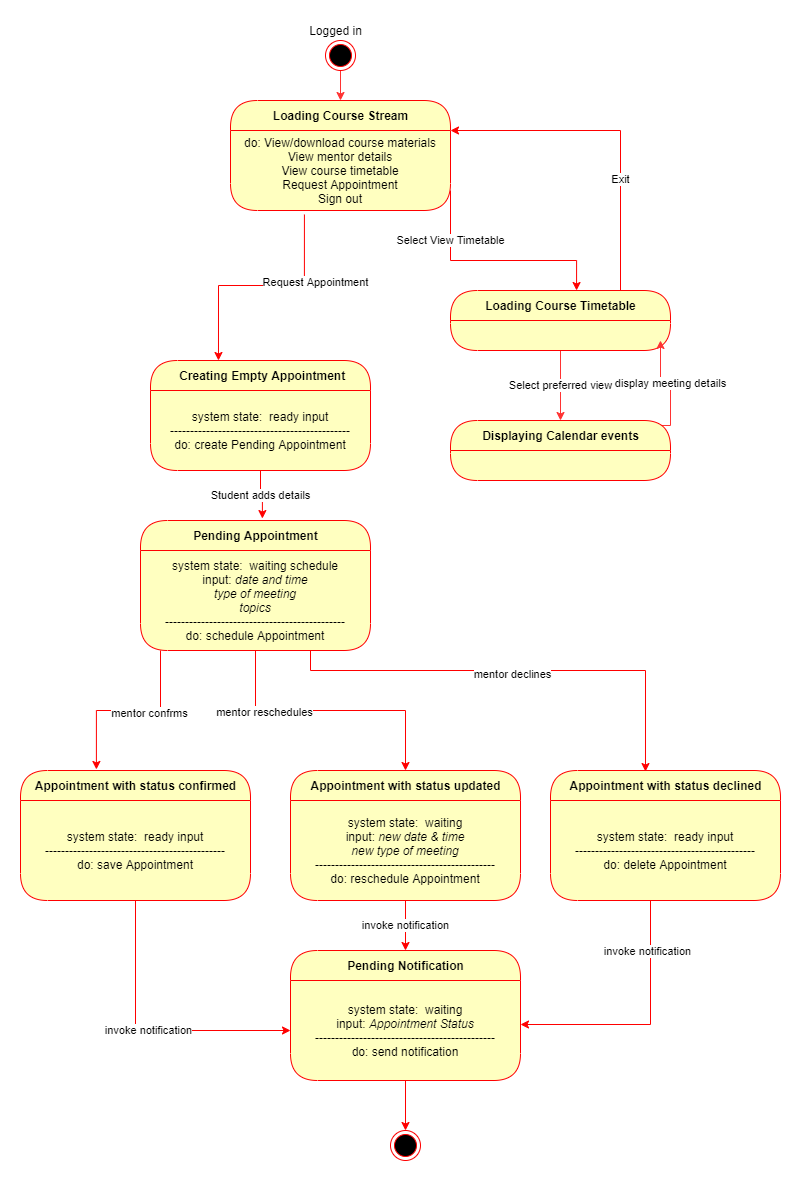

The diagram above was exported from draw.io. Its source (the exported page's mxGraphModel, read from the mxfile embedded in the PNG):
<mxGraphModel dx="1422" dy="1805" grid="1" gridSize="10" guides="1" tooltips="1" connect="1" arrows="1" fold="1" page="1" pageScale="1" pageWidth="850" pageHeight="1100" math="0" shadow="0">
  <root>
    <mxCell id="9nojJF6RkmntK2k5EJhV-0" />
    <mxCell id="9nojJF6RkmntK2k5EJhV-1" parent="9nojJF6RkmntK2k5EJhV-0" />
    <mxCell id="5EzL8usIvmVROmJaB7p5-2" value="&amp;nbsp;Creating Empty Appointment" style="swimlane;html=1;fontStyle=1;align=center;verticalAlign=middle;childLayout=stackLayout;horizontal=1;startSize=30;horizontalStack=0;resizeParent=0;resizeLast=1;container=0;fontColor=#000000;collapsible=0;rounded=1;arcSize=30;strokeColor=#ff0000;fillColor=#ffffc0;swimlaneFillColor=#ffffc0;dropTarget=0;" parent="9nojJF6RkmntK2k5EJhV-1" vertex="1">
      <mxGeometry x="570" y="190" width="220" height="110" as="geometry" />
    </mxCell>
    <mxCell id="5EzL8usIvmVROmJaB7p5-3" value="system state:&amp;nbsp; ready input&lt;br&gt;---------------------------------------------&lt;br&gt;do: create Pending Appointment" style="text;html=1;strokeColor=none;fillColor=none;align=center;verticalAlign=middle;spacingLeft=4;spacingRight=4;whiteSpace=wrap;overflow=hidden;rotatable=0;fontColor=#000000;" parent="5EzL8usIvmVROmJaB7p5-2" vertex="1">
      <mxGeometry y="30" width="220" height="80" as="geometry" />
    </mxCell>
    <mxCell id="5EzL8usIvmVROmJaB7p5-4" style="edgeStyle=orthogonalEdgeStyle;rounded=0;orthogonalLoop=1;jettySize=auto;html=1;entryX=0.309;entryY=0;entryDx=0;entryDy=0;entryPerimeter=0;strokeColor=#FF0000;exitX=0.336;exitY=1.05;exitDx=0;exitDy=0;exitPerimeter=0;" parent="9nojJF6RkmntK2k5EJhV-1" source="5EzL8usIvmVROmJaB7p5-36" target="5EzL8usIvmVROmJaB7p5-2" edge="1">
      <mxGeometry relative="1" as="geometry" />
    </mxCell>
    <mxCell id="5EzL8usIvmVROmJaB7p5-5" value="Request Appointment" style="edgeLabel;html=1;align=center;verticalAlign=middle;resizable=0;points=[];" parent="5EzL8usIvmVROmJaB7p5-4" vertex="1" connectable="0">
      <mxGeometry x="-0.4157" y="-2" relative="1" as="geometry">
        <mxPoint x="13" as="offset" />
      </mxGeometry>
    </mxCell>
    <mxCell id="5EzL8usIvmVROmJaB7p5-6" style="edgeStyle=orthogonalEdgeStyle;rounded=0;orthogonalLoop=1;jettySize=auto;html=1;entryX=0.33;entryY=-0.008;entryDx=0;entryDy=0;entryPerimeter=0;strokeColor=#FF0000;" parent="9nojJF6RkmntK2k5EJhV-1" source="5EzL8usIvmVROmJaB7p5-8" target="5EzL8usIvmVROmJaB7p5-11" edge="1">
      <mxGeometry relative="1" as="geometry">
        <Array as="points">
          <mxPoint x="580" y="540" />
          <mxPoint x="516" y="540" />
        </Array>
      </mxGeometry>
    </mxCell>
    <mxCell id="5EzL8usIvmVROmJaB7p5-7" value="mentor confrms" style="edgeLabel;html=1;align=center;verticalAlign=middle;resizable=0;points=[];" parent="5EzL8usIvmVROmJaB7p5-6" vertex="1" connectable="0">
      <mxGeometry x="-0.2134" y="2" relative="1" as="geometry">
        <mxPoint as="offset" />
      </mxGeometry>
    </mxCell>
    <mxCell id="5EzL8usIvmVROmJaB7p5-8" value="Pending Appointment" style="swimlane;html=1;fontStyle=1;align=center;verticalAlign=middle;childLayout=stackLayout;horizontal=1;startSize=30;horizontalStack=0;resizeParent=0;resizeLast=1;container=0;fontColor=#000000;collapsible=0;rounded=1;arcSize=30;strokeColor=#ff0000;fillColor=#ffffc0;swimlaneFillColor=#ffffc0;dropTarget=0;" parent="9nojJF6RkmntK2k5EJhV-1" vertex="1">
      <mxGeometry x="560" y="350" width="230" height="130" as="geometry" />
    </mxCell>
    <mxCell id="5EzL8usIvmVROmJaB7p5-9" value="system state:&amp;nbsp; waiting schedule&lt;br&gt;input: &lt;i&gt;date and time&lt;br&gt;type of meeting&lt;br&gt;topics&lt;/i&gt;&lt;br&gt;---------------------------------------------&lt;br&gt;do: schedule Appointment" style="text;html=1;strokeColor=none;fillColor=none;align=center;verticalAlign=middle;spacingLeft=4;spacingRight=4;whiteSpace=wrap;overflow=hidden;rotatable=0;fontColor=#000000;" parent="5EzL8usIvmVROmJaB7p5-8" vertex="1">
      <mxGeometry y="30" width="230" height="100" as="geometry" />
    </mxCell>
    <mxCell id="5EzL8usIvmVROmJaB7p5-10" value="Student adds details" style="edgeStyle=orthogonalEdgeStyle;rounded=0;orthogonalLoop=1;jettySize=auto;html=1;entryX=0.53;entryY=-0.015;entryDx=0;entryDy=0;strokeColor=#FF0000;entryPerimeter=0;" parent="9nojJF6RkmntK2k5EJhV-1" source="5EzL8usIvmVROmJaB7p5-3" target="5EzL8usIvmVROmJaB7p5-8" edge="1">
      <mxGeometry relative="1" as="geometry" />
    </mxCell>
    <mxCell id="5EzL8usIvmVROmJaB7p5-11" value="Appointment with status confirmed" style="swimlane;html=1;fontStyle=1;align=center;verticalAlign=middle;childLayout=stackLayout;horizontal=1;startSize=30;horizontalStack=0;resizeParent=0;resizeLast=1;container=0;fontColor=#000000;collapsible=0;rounded=1;arcSize=30;strokeColor=#ff0000;fillColor=#ffffc0;swimlaneFillColor=#ffffc0;dropTarget=0;" parent="9nojJF6RkmntK2k5EJhV-1" vertex="1">
      <mxGeometry x="440" y="600" width="230" height="130" as="geometry" />
    </mxCell>
    <mxCell id="5EzL8usIvmVROmJaB7p5-12" value="system state:&amp;nbsp; ready input&lt;br&gt;---------------------------------------------&lt;br&gt;do: save Appointment" style="text;html=1;strokeColor=none;fillColor=none;align=center;verticalAlign=middle;spacingLeft=4;spacingRight=4;whiteSpace=wrap;overflow=hidden;rotatable=0;fontColor=#000000;" parent="5EzL8usIvmVROmJaB7p5-11" vertex="1">
      <mxGeometry y="30" width="230" height="100" as="geometry" />
    </mxCell>
    <mxCell id="5EzL8usIvmVROmJaB7p5-13" value="Appointment with status updated" style="swimlane;html=1;fontStyle=1;align=center;verticalAlign=middle;childLayout=stackLayout;horizontal=1;startSize=30;horizontalStack=0;resizeParent=0;resizeLast=1;container=0;fontColor=#000000;collapsible=0;rounded=1;arcSize=30;strokeColor=#ff0000;fillColor=#ffffc0;swimlaneFillColor=#ffffc0;dropTarget=0;" parent="9nojJF6RkmntK2k5EJhV-1" vertex="1">
      <mxGeometry x="710" y="600" width="230" height="130" as="geometry" />
    </mxCell>
    <mxCell id="5EzL8usIvmVROmJaB7p5-14" value="system state:&amp;nbsp; waiting&lt;br&gt;input: &lt;i&gt;new date &amp;amp; time&lt;br&gt;new type of meeting&lt;/i&gt;&lt;br&gt;---------------------------------------------&lt;br&gt;do: reschedule Appointment" style="text;html=1;strokeColor=none;fillColor=none;align=center;verticalAlign=middle;spacingLeft=4;spacingRight=4;whiteSpace=wrap;overflow=hidden;rotatable=0;fontColor=#000000;" parent="5EzL8usIvmVROmJaB7p5-13" vertex="1">
      <mxGeometry y="30" width="230" height="100" as="geometry" />
    </mxCell>
    <mxCell id="5EzL8usIvmVROmJaB7p5-15" value="Appointment with status declined" style="swimlane;html=1;fontStyle=1;align=center;verticalAlign=middle;childLayout=stackLayout;horizontal=1;startSize=30;horizontalStack=0;resizeParent=0;resizeLast=1;container=0;fontColor=#000000;collapsible=0;rounded=1;arcSize=30;strokeColor=#ff0000;fillColor=#ffffc0;swimlaneFillColor=#ffffc0;dropTarget=0;" parent="9nojJF6RkmntK2k5EJhV-1" vertex="1">
      <mxGeometry x="970" y="600" width="230" height="130" as="geometry" />
    </mxCell>
    <mxCell id="5EzL8usIvmVROmJaB7p5-16" value="system state:&amp;nbsp; ready input&lt;br&gt;---------------------------------------------&lt;br&gt;do: delete Appointment" style="text;html=1;strokeColor=none;fillColor=none;align=center;verticalAlign=middle;spacingLeft=4;spacingRight=4;whiteSpace=wrap;overflow=hidden;rotatable=0;fontColor=#000000;" parent="5EzL8usIvmVROmJaB7p5-15" vertex="1">
      <mxGeometry y="30" width="230" height="100" as="geometry" />
    </mxCell>
    <mxCell id="5EzL8usIvmVROmJaB7p5-17" value="Pending Notification" style="swimlane;html=1;fontStyle=1;align=center;verticalAlign=middle;childLayout=stackLayout;horizontal=1;startSize=30;horizontalStack=0;resizeParent=0;resizeLast=1;container=0;fontColor=#000000;collapsible=0;rounded=1;arcSize=30;strokeColor=#ff0000;fillColor=#ffffc0;swimlaneFillColor=#ffffc0;dropTarget=0;" parent="9nojJF6RkmntK2k5EJhV-1" vertex="1">
      <mxGeometry x="710" y="780" width="230" height="130" as="geometry" />
    </mxCell>
    <mxCell id="5EzL8usIvmVROmJaB7p5-18" value="system state:&amp;nbsp; waiting&lt;br&gt;input: &lt;i&gt;Appointment Status&lt;/i&gt;&lt;br&gt;---------------------------------------------&lt;br&gt;do: send notification" style="text;html=1;strokeColor=none;fillColor=none;align=center;verticalAlign=middle;spacingLeft=4;spacingRight=4;whiteSpace=wrap;overflow=hidden;rotatable=0;fontColor=#000000;" parent="5EzL8usIvmVROmJaB7p5-17" vertex="1">
      <mxGeometry y="30" width="230" height="100" as="geometry" />
    </mxCell>
    <mxCell id="5EzL8usIvmVROmJaB7p5-19" value="" style="ellipse;html=1;shape=endState;fillColor=#000000;strokeColor=#ff0000;" parent="9nojJF6RkmntK2k5EJhV-1" vertex="1">
      <mxGeometry x="810" y="960" width="30" height="30" as="geometry" />
    </mxCell>
    <mxCell id="5EzL8usIvmVROmJaB7p5-20" style="edgeStyle=orthogonalEdgeStyle;rounded=0;orthogonalLoop=1;jettySize=auto;html=1;strokeColor=#FF0000;" parent="9nojJF6RkmntK2k5EJhV-1" source="5EzL8usIvmVROmJaB7p5-9" target="5EzL8usIvmVROmJaB7p5-13" edge="1">
      <mxGeometry relative="1" as="geometry" />
    </mxCell>
    <mxCell id="5EzL8usIvmVROmJaB7p5-21" value="mentor reschedules" style="edgeLabel;html=1;align=center;verticalAlign=middle;resizable=0;points=[];" parent="5EzL8usIvmVROmJaB7p5-20" vertex="1" connectable="0">
      <mxGeometry x="-0.4963" y="-1" relative="1" as="geometry">
        <mxPoint as="offset" />
      </mxGeometry>
    </mxCell>
    <mxCell id="5EzL8usIvmVROmJaB7p5-22" style="edgeStyle=orthogonalEdgeStyle;rounded=0;orthogonalLoop=1;jettySize=auto;html=1;entryX=0.413;entryY=0.008;entryDx=0;entryDy=0;entryPerimeter=0;strokeColor=#FF0000;" parent="9nojJF6RkmntK2k5EJhV-1" source="5EzL8usIvmVROmJaB7p5-9" target="5EzL8usIvmVROmJaB7p5-15" edge="1">
      <mxGeometry relative="1" as="geometry">
        <Array as="points">
          <mxPoint x="730" y="500" />
          <mxPoint x="1065" y="500" />
        </Array>
      </mxGeometry>
    </mxCell>
    <mxCell id="5EzL8usIvmVROmJaB7p5-23" value="mentor declines" style="edgeLabel;html=1;align=center;verticalAlign=middle;resizable=0;points=[];" parent="5EzL8usIvmVROmJaB7p5-22" vertex="1" connectable="0">
      <mxGeometry x="-0.0308" y="-3" relative="1" as="geometry">
        <mxPoint as="offset" />
      </mxGeometry>
    </mxCell>
    <mxCell id="5EzL8usIvmVROmJaB7p5-24" value="invoke notification" style="edgeStyle=orthogonalEdgeStyle;rounded=0;orthogonalLoop=1;jettySize=auto;html=1;entryX=0;entryY=0.5;entryDx=0;entryDy=0;strokeColor=#FF0000;" parent="9nojJF6RkmntK2k5EJhV-1" source="5EzL8usIvmVROmJaB7p5-12" target="5EzL8usIvmVROmJaB7p5-18" edge="1">
      <mxGeometry relative="1" as="geometry">
        <Array as="points">
          <mxPoint x="555" y="860" />
        </Array>
      </mxGeometry>
    </mxCell>
    <mxCell id="5EzL8usIvmVROmJaB7p5-25" value="invoke notification" style="edgeStyle=orthogonalEdgeStyle;rounded=0;orthogonalLoop=1;jettySize=auto;html=1;entryX=0.5;entryY=0;entryDx=0;entryDy=0;strokeColor=#FF0000;" parent="9nojJF6RkmntK2k5EJhV-1" source="5EzL8usIvmVROmJaB7p5-14" target="5EzL8usIvmVROmJaB7p5-17" edge="1">
      <mxGeometry relative="1" as="geometry" />
    </mxCell>
    <mxCell id="5EzL8usIvmVROmJaB7p5-26" style="edgeStyle=orthogonalEdgeStyle;rounded=0;orthogonalLoop=1;jettySize=auto;html=1;entryX=1;entryY=0.44;entryDx=0;entryDy=0;entryPerimeter=0;strokeColor=#FF0000;" parent="9nojJF6RkmntK2k5EJhV-1" source="5EzL8usIvmVROmJaB7p5-16" target="5EzL8usIvmVROmJaB7p5-18" edge="1">
      <mxGeometry relative="1" as="geometry">
        <Array as="points">
          <mxPoint x="1070" y="854" />
        </Array>
      </mxGeometry>
    </mxCell>
    <mxCell id="5EzL8usIvmVROmJaB7p5-27" value="invoke notification" style="edgeLabel;html=1;align=center;verticalAlign=middle;resizable=0;points=[];" parent="5EzL8usIvmVROmJaB7p5-26" vertex="1" connectable="0">
      <mxGeometry x="-0.6063" y="-4" relative="1" as="geometry">
        <mxPoint as="offset" />
      </mxGeometry>
    </mxCell>
    <mxCell id="5EzL8usIvmVROmJaB7p5-28" style="edgeStyle=orthogonalEdgeStyle;rounded=0;orthogonalLoop=1;jettySize=auto;html=1;entryX=0.5;entryY=0;entryDx=0;entryDy=0;strokeColor=#FF0000;" parent="9nojJF6RkmntK2k5EJhV-1" source="5EzL8usIvmVROmJaB7p5-18" target="5EzL8usIvmVROmJaB7p5-19" edge="1">
      <mxGeometry relative="1" as="geometry" />
    </mxCell>
    <mxCell id="5EzL8usIvmVROmJaB7p5-29" style="edgeStyle=orthogonalEdgeStyle;rounded=0;orthogonalLoop=1;jettySize=auto;html=1;entryX=1;entryY=0;entryDx=0;entryDy=0;strokeColor=#FF0000;exitX=0.75;exitY=0;exitDx=0;exitDy=0;" parent="9nojJF6RkmntK2k5EJhV-1" source="5EzL8usIvmVROmJaB7p5-32" target="5EzL8usIvmVROmJaB7p5-36" edge="1">
      <mxGeometry relative="1" as="geometry">
        <Array as="points">
          <mxPoint x="1035" y="122" />
          <mxPoint x="1040" y="122" />
          <mxPoint x="1040" y="-40" />
        </Array>
      </mxGeometry>
    </mxCell>
    <mxCell id="5EzL8usIvmVROmJaB7p5-30" value="Exit" style="edgeLabel;html=1;align=center;verticalAlign=middle;resizable=0;points=[];" parent="5EzL8usIvmVROmJaB7p5-29" vertex="1" connectable="0">
      <mxGeometry x="-0.2867" y="1" relative="1" as="geometry">
        <mxPoint as="offset" />
      </mxGeometry>
    </mxCell>
    <mxCell id="5EzL8usIvmVROmJaB7p5-31" value="Select preferred view" style="edgeStyle=orthogonalEdgeStyle;rounded=0;orthogonalLoop=1;jettySize=auto;html=1;entryX=0.5;entryY=0;entryDx=0;entryDy=0;strokeColor=#FF3333;" parent="9nojJF6RkmntK2k5EJhV-1" source="5EzL8usIvmVROmJaB7p5-32" target="5EzL8usIvmVROmJaB7p5-38" edge="1">
      <mxGeometry relative="1" as="geometry" />
    </mxCell>
    <mxCell id="5EzL8usIvmVROmJaB7p5-32" value="Loading Course Timetable" style="swimlane;html=1;fontStyle=1;align=center;verticalAlign=middle;childLayout=stackLayout;horizontal=1;startSize=30;horizontalStack=0;resizeParent=0;resizeLast=1;container=0;fontColor=#000000;collapsible=0;rounded=1;arcSize=30;strokeColor=#ff0000;fillColor=#ffffc0;swimlaneFillColor=#ffffc0;dropTarget=0;" parent="9nojJF6RkmntK2k5EJhV-1" vertex="1">
      <mxGeometry x="870" y="120" width="220" height="60" as="geometry" />
    </mxCell>
    <mxCell id="5EzL8usIvmVROmJaB7p5-33" style="edgeStyle=orthogonalEdgeStyle;rounded=0;orthogonalLoop=1;jettySize=auto;html=1;entryX=0.573;entryY=0;entryDx=0;entryDy=0;entryPerimeter=0;strokeColor=#FF0000;exitX=1;exitY=0.75;exitDx=0;exitDy=0;" parent="9nojJF6RkmntK2k5EJhV-1" source="5EzL8usIvmVROmJaB7p5-36" target="5EzL8usIvmVROmJaB7p5-32" edge="1">
      <mxGeometry relative="1" as="geometry">
        <Array as="points">
          <mxPoint x="870" y="90" />
          <mxPoint x="996" y="90" />
        </Array>
      </mxGeometry>
    </mxCell>
    <mxCell id="5EzL8usIvmVROmJaB7p5-34" value="Select View Timetable" style="edgeLabel;html=1;align=center;verticalAlign=middle;resizable=0;points=[];" parent="5EzL8usIvmVROmJaB7p5-33" vertex="1" connectable="0">
      <mxGeometry x="-0.5684" y="-1" relative="1" as="geometry">
        <mxPoint as="offset" />
      </mxGeometry>
    </mxCell>
    <mxCell id="5EzL8usIvmVROmJaB7p5-35" value="Loading Course Stream" style="swimlane;html=1;fontStyle=1;align=center;verticalAlign=middle;childLayout=stackLayout;horizontal=1;startSize=30;horizontalStack=0;resizeParent=0;resizeLast=1;container=0;fontColor=#000000;collapsible=0;rounded=1;arcSize=30;strokeColor=#ff0000;fillColor=#ffffc0;swimlaneFillColor=#ffffc0;dropTarget=0;" parent="9nojJF6RkmntK2k5EJhV-1" vertex="1">
      <mxGeometry x="650" y="-70" width="220" height="110" as="geometry" />
    </mxCell>
    <mxCell id="5EzL8usIvmVROmJaB7p5-36" value="do: View/download course materials&lt;br&gt;View mentor details&lt;br&gt;View course timetable&lt;br&gt;Request Appointment&lt;br&gt;Sign out" style="text;html=1;strokeColor=none;fillColor=none;align=center;verticalAlign=middle;spacingLeft=4;spacingRight=4;whiteSpace=wrap;overflow=hidden;rotatable=0;fontColor=#000000;" parent="5EzL8usIvmVROmJaB7p5-35" vertex="1">
      <mxGeometry y="30" width="220" height="80" as="geometry" />
    </mxCell>
    <mxCell id="5EzL8usIvmVROmJaB7p5-37" value="display meeting details" style="edgeStyle=orthogonalEdgeStyle;rounded=0;orthogonalLoop=1;jettySize=auto;html=1;strokeColor=#FF3333;exitX=0.955;exitY=0.083;exitDx=0;exitDy=0;exitPerimeter=0;" parent="9nojJF6RkmntK2k5EJhV-1" source="5EzL8usIvmVROmJaB7p5-38" edge="1">
      <mxGeometry relative="1" as="geometry">
        <mxPoint x="1080" y="170" as="targetPoint" />
        <Array as="points">
          <mxPoint x="1090" y="255" />
          <mxPoint x="1090" y="210" />
          <mxPoint x="1080" y="210" />
        </Array>
      </mxGeometry>
    </mxCell>
    <mxCell id="5EzL8usIvmVROmJaB7p5-38" value="Displaying Calendar events" style="swimlane;html=1;fontStyle=1;align=center;verticalAlign=middle;childLayout=stackLayout;horizontal=1;startSize=30;horizontalStack=0;resizeParent=0;resizeLast=1;container=0;fontColor=#000000;collapsible=0;rounded=1;arcSize=30;strokeColor=#ff0000;fillColor=#ffffc0;swimlaneFillColor=#ffffc0;dropTarget=0;" parent="9nojJF6RkmntK2k5EJhV-1" vertex="1">
      <mxGeometry x="870" y="250" width="220" height="60" as="geometry" />
    </mxCell>
    <mxCell id="5EzL8usIvmVROmJaB7p5-39" style="edgeStyle=orthogonalEdgeStyle;rounded=0;orthogonalLoop=1;jettySize=auto;html=1;entryX=0.5;entryY=0;entryDx=0;entryDy=0;strokeColor=#FF3333;" parent="9nojJF6RkmntK2k5EJhV-1" source="5EzL8usIvmVROmJaB7p5-40" target="5EzL8usIvmVROmJaB7p5-35" edge="1">
      <mxGeometry relative="1" as="geometry" />
    </mxCell>
    <mxCell id="5EzL8usIvmVROmJaB7p5-40" value="" style="ellipse;html=1;shape=endState;fillColor=#000000;strokeColor=#ff0000;" parent="9nojJF6RkmntK2k5EJhV-1" vertex="1">
      <mxGeometry x="745" y="-130" width="30" height="30" as="geometry" />
    </mxCell>
    <mxCell id="5EzL8usIvmVROmJaB7p5-41" value="Logged in" style="text;html=1;align=center;verticalAlign=middle;resizable=0;points=[];autosize=1;strokeColor=none;" parent="9nojJF6RkmntK2k5EJhV-1" vertex="1">
      <mxGeometry x="720" y="-150" width="70" height="20" as="geometry" />
    </mxCell>
  </root>
</mxGraphModel>